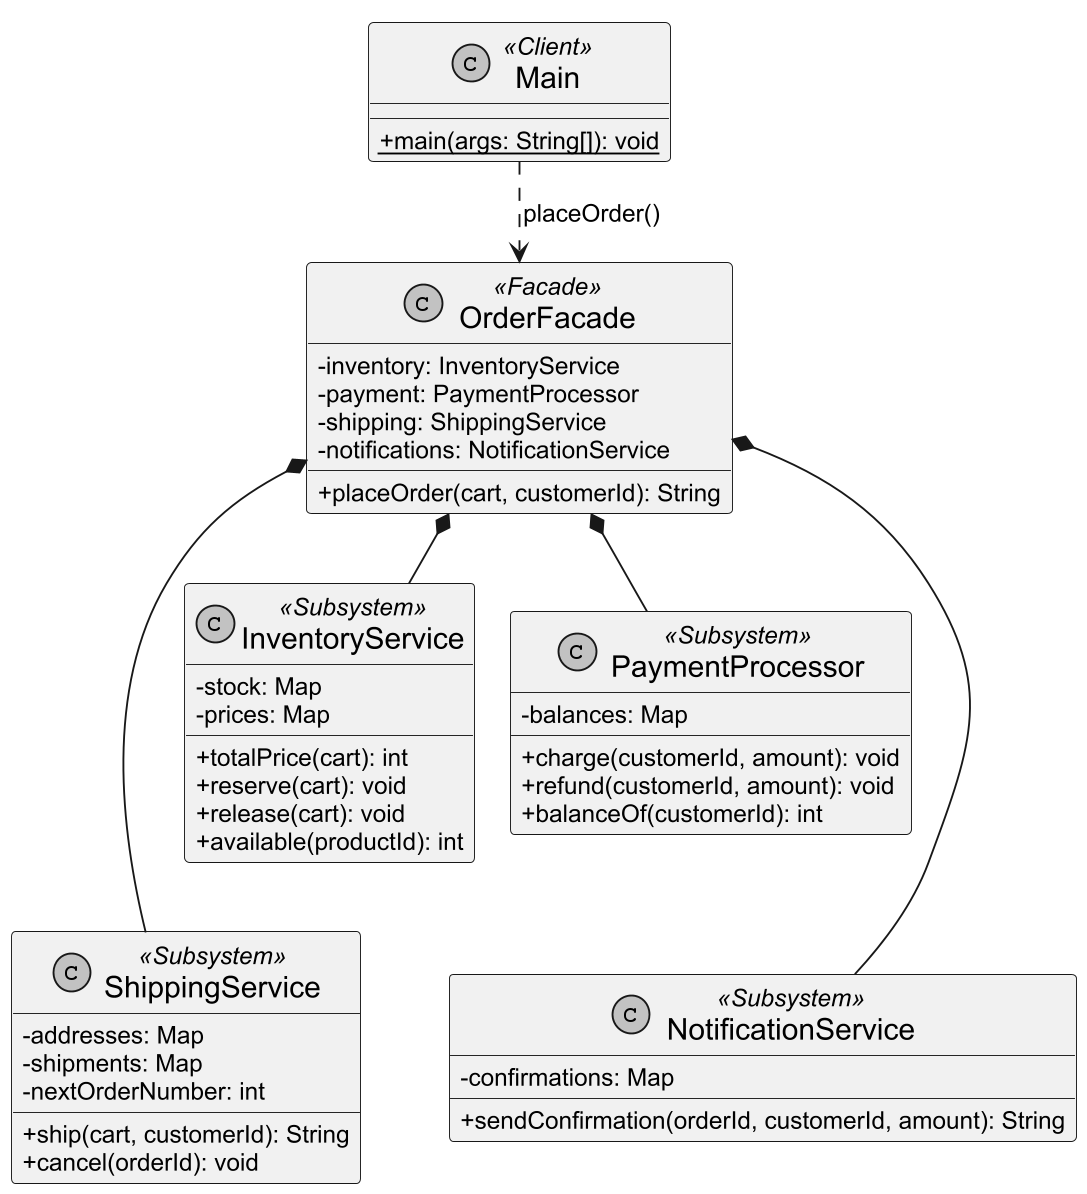

The diagram above was rendered by PlantUML. Its source (embedded in the PNG):
@startuml
!pragma layout smetana
skinparam dpi 180
skinparam defaultFontName Arial
skinparam defaultFontSize 13
skinparam classFontSize 16
skinparam classAttributeIconSize 0
skinparam shadowing false
skinparam monochrome true
skinparam nodesep 28
skinparam ranksep 35
top to bottom direction

class Main <<Client>> {
  {static} +main(args: String[]): void
}

class OrderFacade <<Facade>> {
  -inventory: InventoryService
  -payment: PaymentProcessor
  -shipping: ShippingService
  -notifications: NotificationService
  +placeOrder(cart, customerId): String
}

class InventoryService <<Subsystem>> {
  -stock: Map
  -prices: Map
  +totalPrice(cart): int
  +reserve(cart): void
  +release(cart): void
  +available(productId): int
}

class PaymentProcessor <<Subsystem>> {
  -balances: Map
  +charge(customerId, amount): void
  +refund(customerId, amount): void
  +balanceOf(customerId): int
}

class ShippingService <<Subsystem>> {
  -addresses: Map
  -shipments: Map
  -nextOrderNumber: int
  +ship(cart, customerId): String
  +cancel(orderId): void
}

class NotificationService <<Subsystem>> {
  -confirmations: Map
  +sendConfirmation(orderId, customerId, amount): String
}

Main ..> OrderFacade : placeOrder()
OrderFacade *-- InventoryService
OrderFacade *-- PaymentProcessor
OrderFacade *-- ShippingService
OrderFacade *-- NotificationService
InventoryService -[hidden]right- PaymentProcessor
InventoryService -[hidden]down- ShippingService
PaymentProcessor -[hidden]down- NotificationService
@enduml